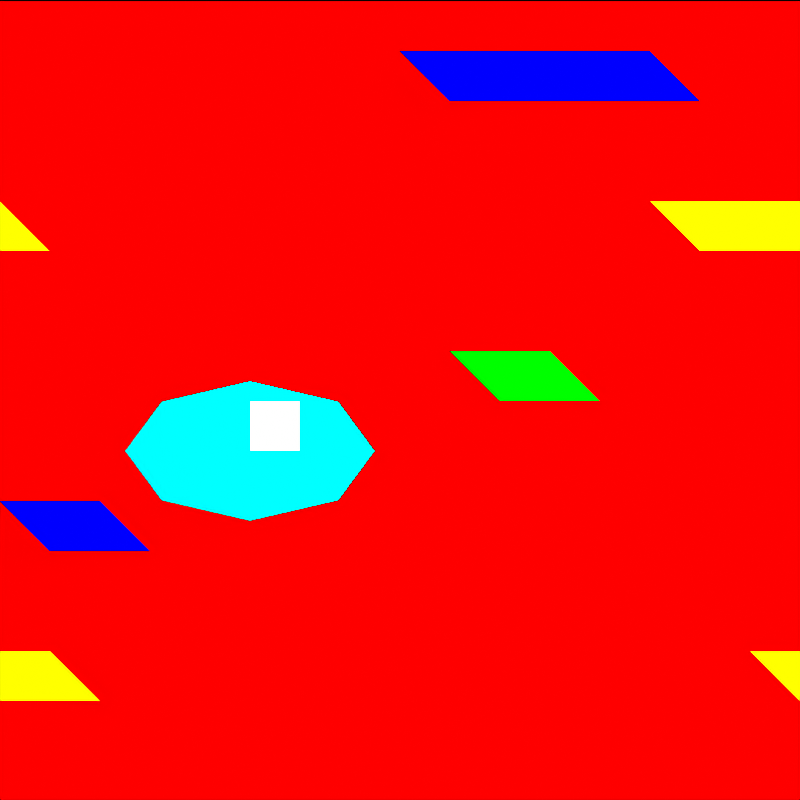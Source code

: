# Source: tile_pond.blend  (saved by Blender 4.5.92; exported with 4.5.12 LTS)
import bpy
from mathutils import Matrix  # noqa: F401  (used for matrix-valued properties, if any)

bpy.ops.wm.read_factory_settings(use_empty=True)
scene = bpy.context.scene
scene.name = 'DinoTycoon_tile_pond_Pose0'

# ---- materials (node trees are filled in below, after node groups)
mat_dinotycoon_role_b = bpy.data.materials.new('DinoTycoon_Role_B')
mat_dinotycoon_role_b.diffuse_color = (1.0, 0.0, 0.0, 1.0)
mat_dinotycoon_role_f = bpy.data.materials.new('DinoTycoon_Role_F')
mat_dinotycoon_role_f.diffuse_color = (0.0, 0.0, 1.0, 1.0)
mat_dinotycoon_role_a = bpy.data.materials.new('DinoTycoon_Role_A')
mat_dinotycoon_role_a.diffuse_color = (1.0, 1.0, 0.0, 1.0)
mat_dinotycoon_role_d = bpy.data.materials.new('DinoTycoon_Role_D')
mat_dinotycoon_role_d.diffuse_color = (0.0, 1.0, 0.0, 1.0)
mat_dinotycoon_role_g = bpy.data.materials.new('DinoTycoon_Role_G')
mat_dinotycoon_role_g.diffuse_color = (0.0, 1.0, 1.0, 1.0)
mat_dinotycoon_role_e = bpy.data.materials.new('DinoTycoon_Role_E')
mat_dinotycoon_role_e.diffuse_color = (1.0, 1.0, 1.0, 1.0)

# ---- material node trees
mat_dinotycoon_role_b.use_nodes = True; mat_dinotycoon_role_b.node_tree.nodes.clear()
_N = mat_dinotycoon_role_b.node_tree.nodes; _L = mat_dinotycoon_role_b.node_tree.links
n0 = _N.new('ShaderNodeEmission'); n0.name = 'Emission'; n0.location = (0, 0)
n0.inputs[0].default_value = (1.0, 0.0, 0.0, 1.0)
n1 = _N.new('ShaderNodeOutputMaterial'); n1.name = 'Material Output'; n1.location = (0, 0)
_L.new(n0.outputs[0], n1.inputs[0])
n1.is_active_output = True
mat_dinotycoon_role_f.use_nodes = True; mat_dinotycoon_role_f.node_tree.nodes.clear()
_N = mat_dinotycoon_role_f.node_tree.nodes; _L = mat_dinotycoon_role_f.node_tree.links
n0 = _N.new('ShaderNodeEmission'); n0.name = 'Emission'; n0.location = (0, 0)
n0.inputs[0].default_value = (0.0, 0.0, 1.0, 1.0)
n1 = _N.new('ShaderNodeOutputMaterial'); n1.name = 'Material Output'; n1.location = (0, 0)
_L.new(n0.outputs[0], n1.inputs[0])
n1.is_active_output = True
mat_dinotycoon_role_a.use_nodes = True; mat_dinotycoon_role_a.node_tree.nodes.clear()
_N = mat_dinotycoon_role_a.node_tree.nodes; _L = mat_dinotycoon_role_a.node_tree.links
n0 = _N.new('ShaderNodeEmission'); n0.name = 'Emission'; n0.location = (0, 0)
n0.inputs[0].default_value = (1.0, 1.0, 0.0, 1.0)
n1 = _N.new('ShaderNodeOutputMaterial'); n1.name = 'Material Output'; n1.location = (0, 0)
_L.new(n0.outputs[0], n1.inputs[0])
n1.is_active_output = True
mat_dinotycoon_role_d.use_nodes = True; mat_dinotycoon_role_d.node_tree.nodes.clear()
_N = mat_dinotycoon_role_d.node_tree.nodes; _L = mat_dinotycoon_role_d.node_tree.links
n0 = _N.new('ShaderNodeEmission'); n0.name = 'Emission'; n0.location = (0, 0)
n0.inputs[0].default_value = (0.0, 1.0, 0.0, 1.0)
n1 = _N.new('ShaderNodeOutputMaterial'); n1.name = 'Material Output'; n1.location = (0, 0)
_L.new(n0.outputs[0], n1.inputs[0])
n1.is_active_output = True
mat_dinotycoon_role_g.use_nodes = True; mat_dinotycoon_role_g.node_tree.nodes.clear()
_N = mat_dinotycoon_role_g.node_tree.nodes; _L = mat_dinotycoon_role_g.node_tree.links
n0 = _N.new('ShaderNodeEmission'); n0.name = 'Emission'; n0.location = (0, 0)
n0.inputs[0].default_value = (0.0, 1.0, 1.0, 1.0)
n1 = _N.new('ShaderNodeOutputMaterial'); n1.name = 'Material Output'; n1.location = (0, 0)
_L.new(n0.outputs[0], n1.inputs[0])
n1.is_active_output = True
mat_dinotycoon_role_e.use_nodes = True; mat_dinotycoon_role_e.node_tree.nodes.clear()
_N = mat_dinotycoon_role_e.node_tree.nodes; _L = mat_dinotycoon_role_e.node_tree.links
n0 = _N.new('ShaderNodeEmission'); n0.name = 'Emission'; n0.location = (0, 0)
n1 = _N.new('ShaderNodeOutputMaterial'); n1.name = 'Material Output'; n1.location = (0, 0)
_L.new(n0.outputs[0], n1.inputs[0])
n1.is_active_output = True

# ---- cameras
cam_dinotycoon_tile_pond_pose0_camera = bpy.data.cameras.new('DinoTycoon_tile_pond_Pose0_Camera')
cam_dinotycoon_tile_pond_pose0_camera.type = 'ORTHO'
cam_dinotycoon_tile_pond_pose0_camera.ortho_scale = 16.0

# ---- meshes
me_dinotycoon_tile_pond_pose0_ground = bpy.data.meshes.new('DinoTycoon_tile_pond_Pose0_ground')
me_dinotycoon_tile_pond_pose0_ground.from_pydata([(0.0, 7.0, 16.0), (16.0, 7.0, 16.0), (16.0, 7.0, 0.0), (0.0, 7.0, 0.0), (0.0, 9.0, 16.0), (16.0, 9.0, 16.0), (16.0, 9.0, 0.0), (0.0, 9.0, 0.0)], [], [(3, 2, 1, 0), (4, 5, 6, 7), (0, 1, 5, 4), (1, 2, 6, 5), (2, 3, 7, 6), (3, 0, 4, 7)])
me_dinotycoon_tile_pond_pose0_ground.materials.append(mat_dinotycoon_role_b)
me_dinotycoon_tile_pond_pose0_ground.update()
me_dinotycoon_tile_pond_pose0_ripple0_0 = bpy.data.meshes.new('DinoTycoon_tile_pond_Pose0_ripple0_0')
me_dinotycoon_tile_pond_pose0_ripple0_0.from_pydata([(8.0, -1.0, 15.0), (13.0, -1.0, 15.0), (14.0, -1.0, 14.0), (9.0, -1.0, 14.0), (8.0, 1.0, 15.0), (13.0, 1.0, 15.0), (14.0, 1.0, 14.0), (9.0, 1.0, 14.0)], [], [(3, 2, 1, 0), (4, 5, 6, 7), (0, 1, 5, 4), (1, 2, 6, 5), (2, 3, 7, 6), (3, 0, 4, 7)])
me_dinotycoon_tile_pond_pose0_ripple0_0.materials.append(mat_dinotycoon_role_f)
me_dinotycoon_tile_pond_pose0_ripple0_0.update()
me_dinotycoon_tile_pond_pose0_ripple0__16 = bpy.data.meshes.new('DinoTycoon_tile_pond_Pose0_ripple0_-16')
me_dinotycoon_tile_pond_pose0_ripple0__16.from_pydata([(-8.0, -1.0, 15.0), (-3.0, -1.0, 15.0), (-2.0, -1.0, 14.0), (-7.0, -1.0, 14.0), (-8.0, 1.0, 15.0), (-3.0, 1.0, 15.0), (-2.0, 1.0, 14.0), (-7.0, 1.0, 14.0)], [], [(3, 2, 1, 0), (4, 5, 6, 7), (0, 1, 5, 4), (1, 2, 6, 5), (2, 3, 7, 6), (3, 0, 4, 7)])
me_dinotycoon_tile_pond_pose0_ripple0__16.materials.append(mat_dinotycoon_role_f)
me_dinotycoon_tile_pond_pose0_ripple0__16.update()
me_dinotycoon_tile_pond_pose0_ripple1_0 = bpy.data.meshes.new('DinoTycoon_tile_pond_Pose0_ripple1_0')
me_dinotycoon_tile_pond_pose0_ripple1_0.from_pydata([(13.0, -1.2, 12.0), (16.0, -1.2, 12.0), (17.0, -1.2, 11.0), (14.0, -1.2, 11.0), (13.0, 0.8, 12.0), (16.0, 0.8, 12.0), (17.0, 0.8, 11.0), (14.0, 0.8, 11.0)], [], [(3, 2, 1, 0), (4, 5, 6, 7), (0, 1, 5, 4), (1, 2, 6, 5), (2, 3, 7, 6), (3, 0, 4, 7)])
me_dinotycoon_tile_pond_pose0_ripple1_0.materials.append(mat_dinotycoon_role_a)
me_dinotycoon_tile_pond_pose0_ripple1_0.update()
me_dinotycoon_tile_pond_pose0_ripple1__16 = bpy.data.meshes.new('DinoTycoon_tile_pond_Pose0_ripple1_-16')
me_dinotycoon_tile_pond_pose0_ripple1__16.from_pydata([(-3.0, -1.2, 12.0), (0.0, -1.2, 12.0), (1.0, -1.2, 11.0), (-2.0, -1.2, 11.0), (-3.0, 0.8, 12.0), (0.0, 0.8, 12.0), (1.0, 0.8, 11.0), (-2.0, 0.8, 11.0)], [], [(3, 2, 1, 0), (4, 5, 6, 7), (0, 1, 5, 4), (1, 2, 6, 5), (2, 3, 7, 6), (3, 0, 4, 7)])
me_dinotycoon_tile_pond_pose0_ripple1__16.materials.append(mat_dinotycoon_role_a)
me_dinotycoon_tile_pond_pose0_ripple1__16.update()
me_dinotycoon_tile_pond_pose0_ripple2_0 = bpy.data.meshes.new('DinoTycoon_tile_pond_Pose0_ripple2_0')
me_dinotycoon_tile_pond_pose0_ripple2_0.from_pydata([(9.0, -1.4, 9.0), (11.0, -1.4, 9.0), (12.0, -1.4, 8.0), (10.0, -1.4, 8.0), (9.0, 0.6, 9.0), (11.0, 0.6, 9.0), (12.0, 0.6, 8.0), (10.0, 0.6, 8.0)], [], [(3, 2, 1, 0), (4, 5, 6, 7), (0, 1, 5, 4), (1, 2, 6, 5), (2, 3, 7, 6), (3, 0, 4, 7)])
me_dinotycoon_tile_pond_pose0_ripple2_0.materials.append(mat_dinotycoon_role_d)
me_dinotycoon_tile_pond_pose0_ripple2_0.update()
me_dinotycoon_tile_pond_pose0_ripple2__16 = bpy.data.meshes.new('DinoTycoon_tile_pond_Pose0_ripple2_-16')
me_dinotycoon_tile_pond_pose0_ripple2__16.from_pydata([(-7.0, -1.4, 9.0), (-5.0, -1.4, 9.0), (-4.0, -1.4, 8.0), (-6.0, -1.4, 8.0), (-7.0, 0.6, 9.0), (-5.0, 0.6, 9.0), (-4.0, 0.6, 8.0), (-6.0, 0.6, 8.0)], [], [(3, 2, 1, 0), (4, 5, 6, 7), (0, 1, 5, 4), (1, 2, 6, 5), (2, 3, 7, 6), (3, 0, 4, 7)])
me_dinotycoon_tile_pond_pose0_ripple2__16.materials.append(mat_dinotycoon_role_d)
me_dinotycoon_tile_pond_pose0_ripple2__16.update()
me_dinotycoon_tile_pond_pose0_ripple3_0 = bpy.data.meshes.new('DinoTycoon_tile_pond_Pose0_ripple3_0')
me_dinotycoon_tile_pond_pose0_ripple3_0.from_pydata([(0.0, -1.6, 6.0), (2.0, -1.6, 6.0), (3.0, -1.6, 5.0), (1.0, -1.6, 5.0), (0.0, 0.4, 6.0), (2.0, 0.4, 6.0), (3.0, 0.4, 5.0), (1.0, 0.4, 5.0)], [], [(3, 2, 1, 0), (4, 5, 6, 7), (0, 1, 5, 4), (1, 2, 6, 5), (2, 3, 7, 6), (3, 0, 4, 7)])
me_dinotycoon_tile_pond_pose0_ripple3_0.materials.append(mat_dinotycoon_role_f)
me_dinotycoon_tile_pond_pose0_ripple3_0.update()
me_dinotycoon_tile_pond_pose0_ripple3__16 = bpy.data.meshes.new('DinoTycoon_tile_pond_Pose0_ripple3_-16')
me_dinotycoon_tile_pond_pose0_ripple3__16.from_pydata([(-16.0, -1.6, 6.0), (-14.0, -1.6, 6.0), (-13.0, -1.6, 5.0), (-15.0, -1.6, 5.0), (-16.0, 0.4, 6.0), (-14.0, 0.4, 6.0), (-13.0, 0.4, 5.0), (-15.0, 0.4, 5.0)], [], [(3, 2, 1, 0), (4, 5, 6, 7), (0, 1, 5, 4), (1, 2, 6, 5), (2, 3, 7, 6), (3, 0, 4, 7)])
me_dinotycoon_tile_pond_pose0_ripple3__16.materials.append(mat_dinotycoon_role_f)
me_dinotycoon_tile_pond_pose0_ripple3__16.update()
me_dinotycoon_tile_pond_pose0_ripple4_0 = bpy.data.meshes.new('DinoTycoon_tile_pond_Pose0_ripple4_0')
me_dinotycoon_tile_pond_pose0_ripple4_0.from_pydata([(15.0, -1.8, 3.0), (17.0, -1.8, 3.0), (18.0, -1.8, 2.0), (16.0, -1.8, 2.0), (15.0, 0.2, 3.0), (17.0, 0.2, 3.0), (18.0, 0.2, 2.0), (16.0, 0.2, 2.0)], [], [(3, 2, 1, 0), (4, 5, 6, 7), (0, 1, 5, 4), (1, 2, 6, 5), (2, 3, 7, 6), (3, 0, 4, 7)])
me_dinotycoon_tile_pond_pose0_ripple4_0.materials.append(mat_dinotycoon_role_a)
me_dinotycoon_tile_pond_pose0_ripple4_0.update()
me_dinotycoon_tile_pond_pose0_ripple4__16 = bpy.data.meshes.new('DinoTycoon_tile_pond_Pose0_ripple4_-16')
me_dinotycoon_tile_pond_pose0_ripple4__16.from_pydata([(-1.0, -1.8, 3.0), (1.0, -1.8, 3.0), (2.0, -1.8, 2.0), (0.0, -1.8, 2.0), (-1.0, 0.2, 3.0), (1.0, 0.2, 3.0), (2.0, 0.2, 2.0), (0.0, 0.2, 2.0)], [], [(3, 2, 1, 0), (4, 5, 6, 7), (0, 1, 5, 4), (1, 2, 6, 5), (2, 3, 7, 6), (3, 0, 4, 7)])
me_dinotycoon_tile_pond_pose0_ripple4__16.materials.append(mat_dinotycoon_role_a)
me_dinotycoon_tile_pond_pose0_ripple4__16.update()
me_dinotycoon_tile_pond_pose0_lily = bpy.data.meshes.new('DinoTycoon_tile_pond_Pose0_lily')
me_dinotycoon_tile_pond_pose0_lily.from_pydata([(7.5, -6.0, 7.0), (6.768, -6.0, 6.01), (5.0, -6.0, 5.6), (3.232, -6.0, 6.01), (2.5, -6.0, 7.0), (3.232, -6.0, 7.99), (5.0, -6.0, 8.4), (6.768, -6.0, 7.99), (7.5, -4.0, 7.0), (6.768, -4.0, 6.01), (5.0, -4.0, 5.6), (3.232, -4.0, 6.01), (2.5, -4.0, 7.0), (3.232, -4.0, 7.99), (5.0, -4.0, 8.4), (6.768, -4.0, 7.99)], [], [(7, 6, 5, 4, 3, 2, 1, 0), (8, 9, 10, 11, 12, 13, 14, 15), (0, 1, 9, 8), (1, 2, 10, 9), (2, 3, 11, 10), (3, 4, 12, 11), (4, 5, 13, 12), (5, 6, 14, 13), (6, 7, 15, 14), (7, 0, 8, 15)])
me_dinotycoon_tile_pond_pose0_lily.materials.append(mat_dinotycoon_role_g)
me_dinotycoon_tile_pond_pose0_lily.update()
me_dinotycoon_tile_pond_pose0_lily_flower = bpy.data.meshes.new('DinoTycoon_tile_pond_Pose0_lily_flower')
me_dinotycoon_tile_pond_pose0_lily_flower.from_pydata([(5.0, -8.0, 8.0), (6.0, -8.0, 8.0), (6.0, -8.0, 7.0), (5.0, -8.0, 7.0), (5.0, -6.0, 8.0), (6.0, -6.0, 8.0), (6.0, -6.0, 7.0), (5.0, -6.0, 7.0)], [], [(3, 2, 1, 0), (4, 5, 6, 7), (0, 1, 5, 4), (1, 2, 6, 5), (2, 3, 7, 6), (3, 0, 4, 7)])
me_dinotycoon_tile_pond_pose0_lily_flower.materials.append(mat_dinotycoon_role_e)
me_dinotycoon_tile_pond_pose0_lily_flower.update()

# ---- objects
ob_dinotycoon_tile_pond_pose0_camera = bpy.data.objects.new('DinoTycoon_tile_pond_Pose0_Camera', cam_dinotycoon_tile_pond_pose0_camera)
ob_dinotycoon_tile_pond_pose0_ground = bpy.data.objects.new('DinoTycoon_tile_pond_Pose0_ground', me_dinotycoon_tile_pond_pose0_ground)
ob_dinotycoon_tile_pond_pose0_ripple0_0 = bpy.data.objects.new('DinoTycoon_tile_pond_Pose0_ripple0_0', me_dinotycoon_tile_pond_pose0_ripple0_0)
ob_dinotycoon_tile_pond_pose0_ripple0__16 = bpy.data.objects.new('DinoTycoon_tile_pond_Pose0_ripple0_-16', me_dinotycoon_tile_pond_pose0_ripple0__16)
ob_dinotycoon_tile_pond_pose0_ripple1_0 = bpy.data.objects.new('DinoTycoon_tile_pond_Pose0_ripple1_0', me_dinotycoon_tile_pond_pose0_ripple1_0)
ob_dinotycoon_tile_pond_pose0_ripple1__16 = bpy.data.objects.new('DinoTycoon_tile_pond_Pose0_ripple1_-16', me_dinotycoon_tile_pond_pose0_ripple1__16)
ob_dinotycoon_tile_pond_pose0_ripple2_0 = bpy.data.objects.new('DinoTycoon_tile_pond_Pose0_ripple2_0', me_dinotycoon_tile_pond_pose0_ripple2_0)
ob_dinotycoon_tile_pond_pose0_ripple2__16 = bpy.data.objects.new('DinoTycoon_tile_pond_Pose0_ripple2_-16', me_dinotycoon_tile_pond_pose0_ripple2__16)
ob_dinotycoon_tile_pond_pose0_ripple3_0 = bpy.data.objects.new('DinoTycoon_tile_pond_Pose0_ripple3_0', me_dinotycoon_tile_pond_pose0_ripple3_0)
ob_dinotycoon_tile_pond_pose0_ripple3__16 = bpy.data.objects.new('DinoTycoon_tile_pond_Pose0_ripple3_-16', me_dinotycoon_tile_pond_pose0_ripple3__16)
ob_dinotycoon_tile_pond_pose0_ripple4_0 = bpy.data.objects.new('DinoTycoon_tile_pond_Pose0_ripple4_0', me_dinotycoon_tile_pond_pose0_ripple4_0)
ob_dinotycoon_tile_pond_pose0_ripple4__16 = bpy.data.objects.new('DinoTycoon_tile_pond_Pose0_ripple4_-16', me_dinotycoon_tile_pond_pose0_ripple4__16)
ob_dinotycoon_tile_pond_pose0_lily = bpy.data.objects.new('DinoTycoon_tile_pond_Pose0_lily', me_dinotycoon_tile_pond_pose0_lily)
ob_dinotycoon_tile_pond_pose0_lily_flower = bpy.data.objects.new('DinoTycoon_tile_pond_Pose0_lily_flower', me_dinotycoon_tile_pond_pose0_lily_flower)

# ---- transforms, parenting, visibility, modifiers, constraints
ob_dinotycoon_tile_pond_pose0_camera.location = (8.0, -100.0, 8.0)
ob_dinotycoon_tile_pond_pose0_camera.rotation_euler = (1.571, -0.0, 0.0)
ob_dinotycoon_tile_pond_pose0_ground.location = (0.0, 0.0, 0.0)
ob_dinotycoon_tile_pond_pose0_ripple0_0.location = (0.0, 0.0, 0.0)
ob_dinotycoon_tile_pond_pose0_ripple0__16.location = (0.0, 0.0, 0.0)
ob_dinotycoon_tile_pond_pose0_ripple1_0.location = (0.0, 0.0, 0.0)
ob_dinotycoon_tile_pond_pose0_ripple1__16.location = (0.0, 0.0, 0.0)
ob_dinotycoon_tile_pond_pose0_ripple2_0.location = (0.0, 0.0, 0.0)
ob_dinotycoon_tile_pond_pose0_ripple2__16.location = (0.0, 0.0, 0.0)
ob_dinotycoon_tile_pond_pose0_ripple3_0.location = (0.0, 0.0, 0.0)
ob_dinotycoon_tile_pond_pose0_ripple3__16.location = (0.0, 0.0, 0.0)
ob_dinotycoon_tile_pond_pose0_ripple4_0.location = (0.0, 0.0, 0.0)
ob_dinotycoon_tile_pond_pose0_ripple4__16.location = (0.0, 0.0, 0.0)
ob_dinotycoon_tile_pond_pose0_lily.location = (0.0, 0.0, 0.0)
ob_dinotycoon_tile_pond_pose0_lily_flower.location = (0.0, 0.0, 0.0)

# ---- collection membership
scene.collection.objects.link(ob_dinotycoon_tile_pond_pose0_camera)
scene.collection.objects.link(ob_dinotycoon_tile_pond_pose0_ground)
scene.collection.objects.link(ob_dinotycoon_tile_pond_pose0_ripple0_0)
scene.collection.objects.link(ob_dinotycoon_tile_pond_pose0_ripple0__16)
scene.collection.objects.link(ob_dinotycoon_tile_pond_pose0_ripple1_0)
scene.collection.objects.link(ob_dinotycoon_tile_pond_pose0_ripple1__16)
scene.collection.objects.link(ob_dinotycoon_tile_pond_pose0_ripple2_0)
scene.collection.objects.link(ob_dinotycoon_tile_pond_pose0_ripple2__16)
scene.collection.objects.link(ob_dinotycoon_tile_pond_pose0_ripple3_0)
scene.collection.objects.link(ob_dinotycoon_tile_pond_pose0_ripple3__16)
scene.collection.objects.link(ob_dinotycoon_tile_pond_pose0_ripple4_0)
scene.collection.objects.link(ob_dinotycoon_tile_pond_pose0_ripple4__16)
scene.collection.objects.link(ob_dinotycoon_tile_pond_pose0_lily)
scene.collection.objects.link(ob_dinotycoon_tile_pond_pose0_lily_flower)

# ---- scene / render settings (as saved in the file)
scene.camera = ob_dinotycoon_tile_pond_pose0_camera
scene.frame_start = 1; scene.frame_end = 250; scene.frame_set(1)
scene.render.engine = 'CYCLES'
scene.render.image_settings.exr_codec = 'NONE'
scene.render.resolution_x = 16
scene.render.resolution_y = 16
scene.render.film_transparent = True
scene.render.simplify_subdivision_render = 0
scene.render.simplify_child_particles_render = 0.0
scene.cycles.use_denoising = False
scene.cycles.samples = 1
scene.cycles.filter_width = 0.01
scene.eevee.use_volume_custom_range = False
scene.eevee.use_fast_gi = False
scene.eevee.use_shadows = False
scene.view_settings.view_transform = 'Standard'
scene.view_settings.white_balance_temperature = 0.0
scene.view_settings.white_balance_tint = 0.0
scene.view_settings.white_balance_whitepoint = (2.97, 0.5193, -0.0414)
bpy.context.view_layer.update()
